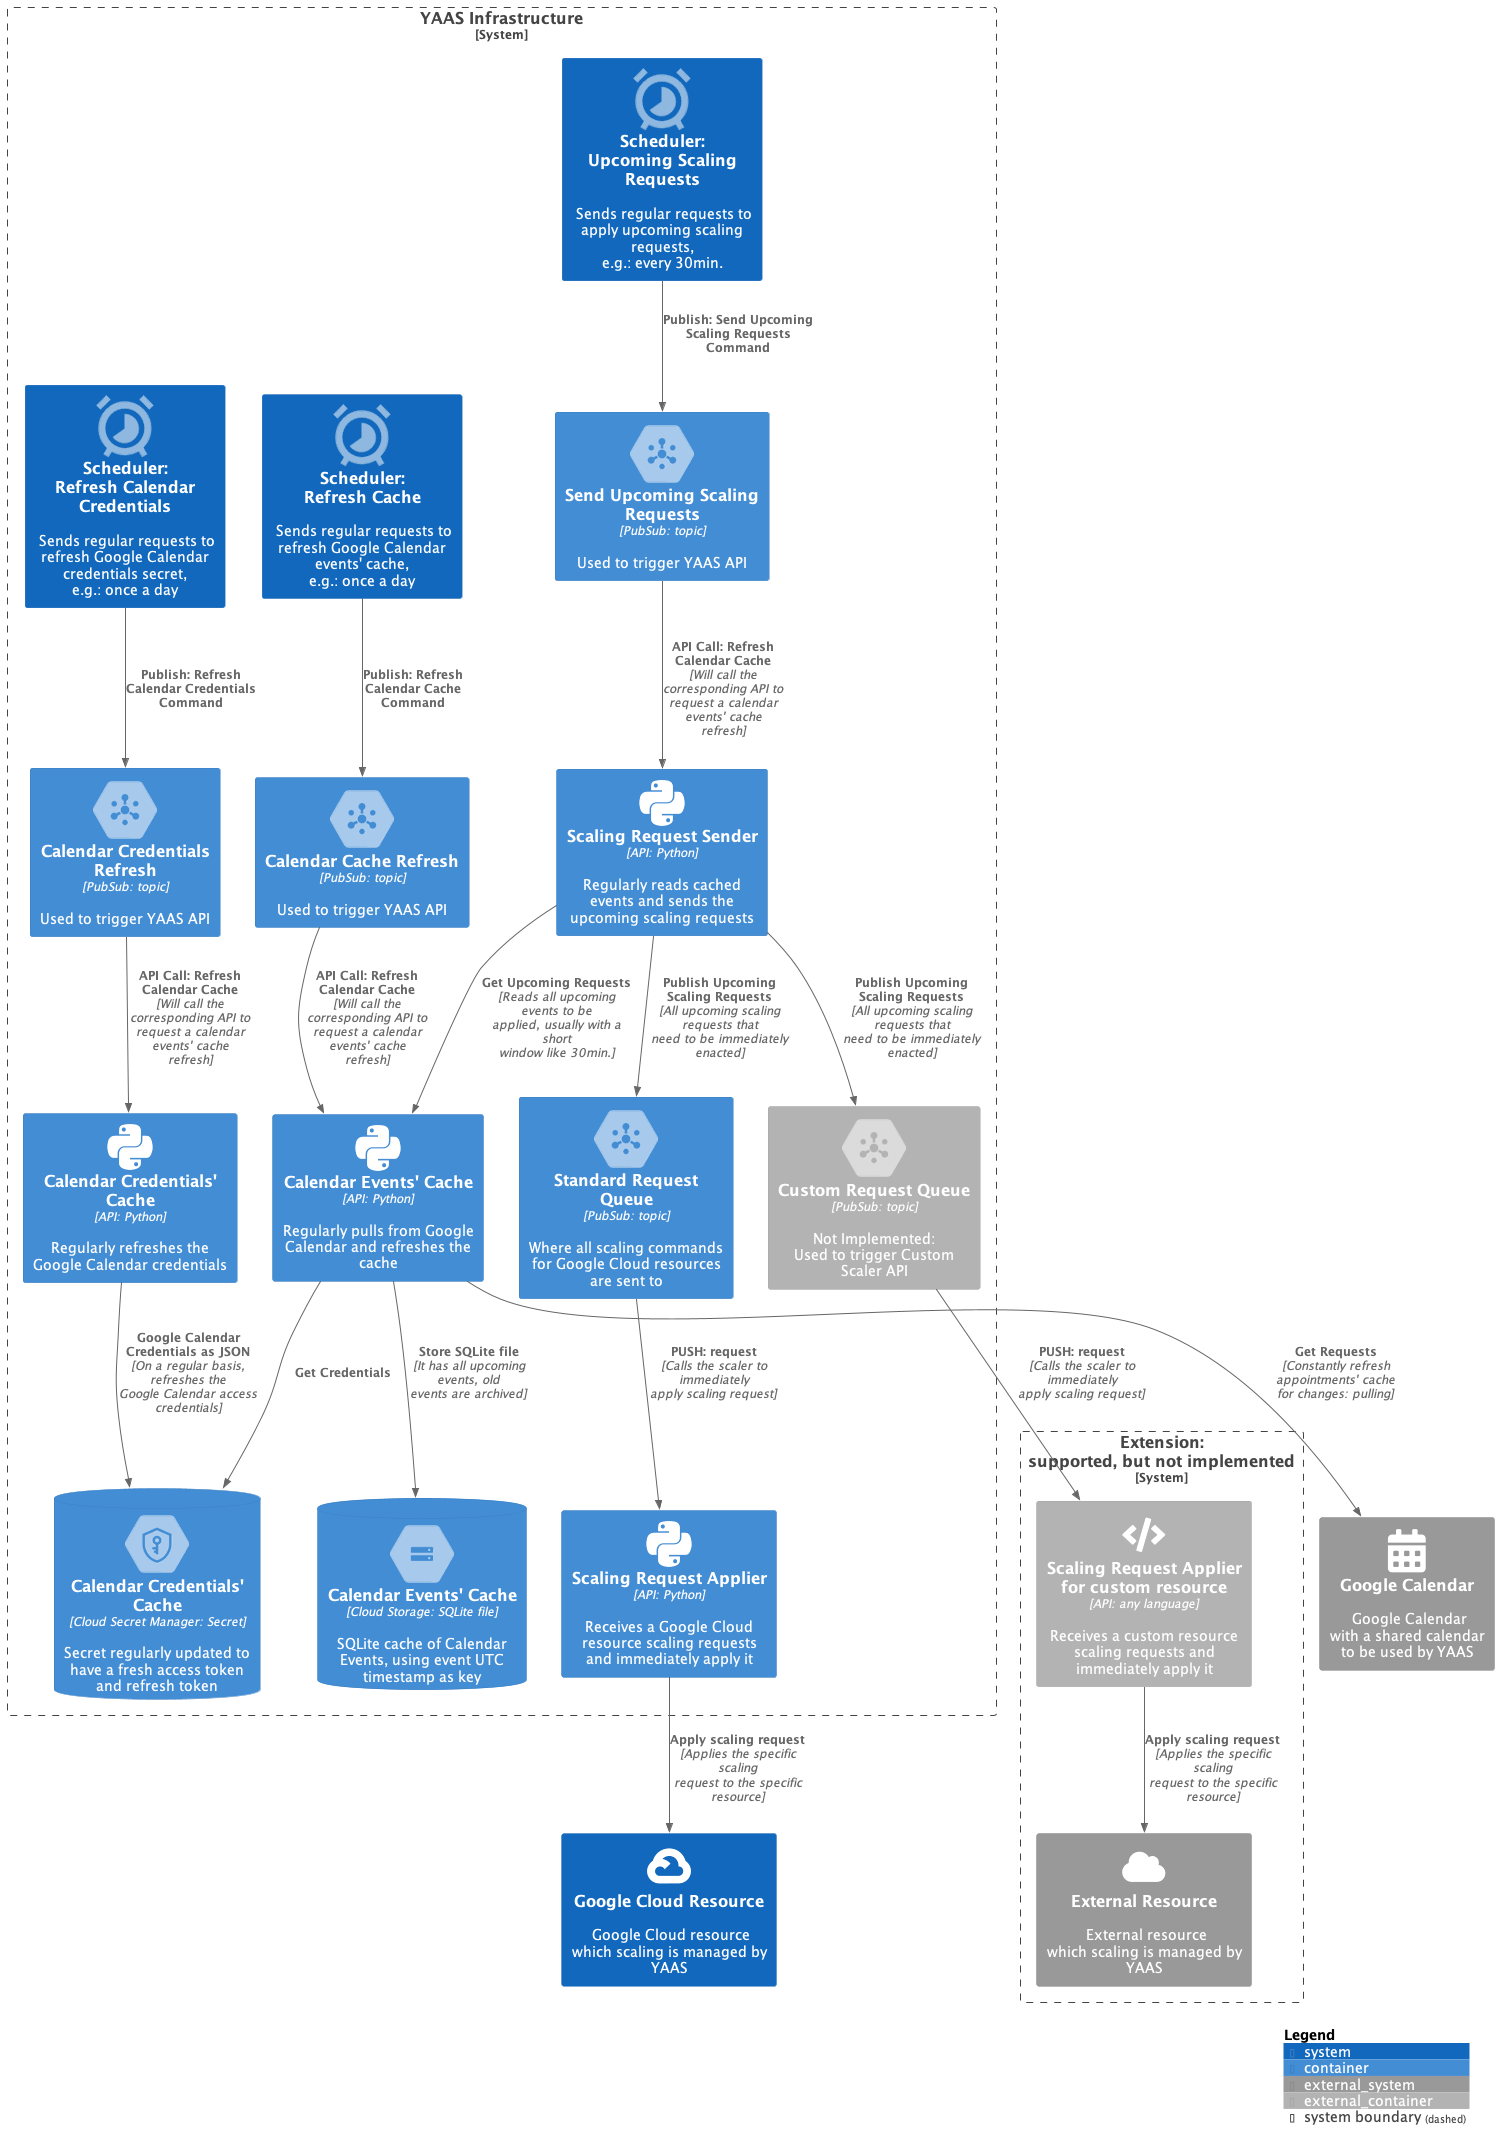

The diagram above was rendered by PlantUML. Its source (embedded in the PNG):
@startuml Components
!include <C4/C4_Container>
!define DEVICONS https://raw.githubusercontent.com/tupadr3/plantuml-icon-font-sprites/master/devicons2
!include DEVICONS/python.puml
!include DEVICONS/googlecloud.puml
!define FONTAWESOME https://raw.githubusercontent.com/tupadr3/plantuml-icon-font-sprites/master/font-awesome-5
!include FONTAWESOME/calendar_alt.puml
!include FONTAWESOME/cloud.puml
!include FONTAWESOME/code.puml
!include FONTAWESOME/users.puml
!define GCPPuml https://raw.githubusercontent.com/Crashedmind/PlantUML-icons-GCP/master/dist
!include GCPPuml/GCPCommon.puml
!include GCPPuml/Data_Analytics/Cloud_PubSub.puml
!include GCPPuml/Developer_Tools/Cloud_Scheduler.puml
!include GCPPuml/Storage/Cloud_Storage.puml
!include GCPPuml/Security/Key_Management_Service.puml

System_Ext(googleCal, "Google Calendar", "Google Calendar\nwith a shared calendar\nto be used by YAAS", $sprite="calendar_alt")
System(googleResource, "Google Cloud Resource", "Google Cloud resource\nwhich scaling is managed by\nYAAS", $sprite="googlecloud")
System_Boundary(yaasInfra, "YAAS Infrastructure") {
    'Scheduler
    System(schedCache, "Scheduler:\nRefresh Cache", "Sends regular requests to refresh Google Calendar events' cache,\ne.g.: once a day", $sprite="Cloud_Scheduler")
    System(schedCreds, "Scheduler:\nRefresh Calendar Credentials", "Sends regular requests to refresh Google Calendar credentials secret,\ne.g.: once a day", $sprite="Cloud_Scheduler")
    System(schedRequests, "Scheduler:\nUpcoming Scaling Requests", "Sends regular requests to apply upcoming scaling requests,\ne.g.: every 30min.", $sprite="Cloud_Scheduler")
    'Storage
    ContainerDb(storageCache, "Calendar Events' Cache", "Cloud Storage: SQLite file", "SQLite cache of Calendar Events, using event UTC timestamp as key", $sprite="Cloud_Storage")
    'Secrets
    ContainerDb(secretCache, "Calendar Credentials' Cache", "Cloud Secret Manager: Secret", "Secret regularly updated to have a fresh access token and refresh token", $sprite="Key_Management_Service")
    'Queues
    Container(cacheQueue, "Calendar Cache Refresh", "PubSub: topic", "Used to trigger YAAS API", $sprite="Cloud_PubSub")
    Container(credsQueue, "Calendar Credentials Refresh", "PubSub: topic", "Used to trigger YAAS API", $sprite="Cloud_PubSub")
    Container(requestQueue, "Send Upcoming Scaling Requests", "PubSub: topic", "Used to trigger YAAS API", $sprite="Cloud_PubSub")
    Container(enactQueue, "Standard Request Queue", "PubSub: topic", "Where all scaling commands for Google Cloud resources are sent to", $sprite="Cloud_PubSub")
    Container_Ext(nonGoogleEnactQueue, "Custom Request Queue", "PubSub: topic", "Not Implemented:\nUsed to trigger Custom Scaler API", $sprite="Cloud_PubSub")
    'Calendar cache
    Container(eventCache, "Calendar Events' Cache", "API: Python", "Regularly pulls from Google Calendar and refreshes the cache", $sprite="python")
    'Credentials cache
    Container(credentialsCache, "Calendar Credentials' Cache", "API: Python", "Regularly refreshes the Google Calendar credentials", $sprite="python")
    'Enacter
    Container(requestSender, "Scaling Request Sender", "API: Python", "Regularly reads cached events and sends the upcoming scaling requests", $sprite="python")
    Container(requestEnacter, "Scaling Request Applier", "API: Python", "Receives a Google Cloud resource scaling requests and immediately apply it", $sprite="python")
    'PubSub
}
'Non-Google Cloud resources
System_Boundary(extension, "Extension:\nsupported, but not implemented") {
    'PubSub
    'Enacter
    Container_Ext(nonGoogleRequestEnacter, "Scaling Request Applier for custom resource", "API: any language", "Receives a custom resource scaling requests and immediately apply it", $sprite="code")
    System_Ext(nonGoogleResource, "External Resource", "External resource\nwhich scaling is managed by\nYAAS", $sprite="cloud")
}
'Scheduler
Rel(schedCache, cacheQueue, "Publish: Refresh Calendar Cache Command")
Rel(schedCreds, credsQueue, "Publish: Refresh Calendar Credentials Command")
Rel(schedRequests, requestQueue, "Publish: Send Upcoming Scaling Requests Command")
'PubSub
Rel(cacheQueue, eventCache, "API Call: Refresh Calendar Cache", "Will call the corresponding API to request a calendar events' cache refresh")
Rel(credsQueue, credentialsCache, "API Call: Refresh Calendar Cache", "Will call the corresponding API to request a calendar events' cache refresh")
Rel(requestQueue, requestSender, "API Call: Refresh Calendar Cache", "Will call the corresponding API to request a calendar events' cache refresh")
'Calendar caching
Rel(eventCache, secretCache, "Get Credentials")
Rel(eventCache, googleCal, "Get Requests", "Constantly refresh\nappointments' cache\nfor changes: pulling")
Rel(eventCache, storageCache, "Store SQLite file", "It has all upcoming events, old events are archived")
'Credentials caching
Rel(credentialsCache, secretCache, "Google Calendar Credentials as JSON", "On a regular basis, refreshes the Google Calendar access credentials")
'Requests: Google Cloud
Rel(requestSender, enactQueue, "Publish Upcoming Scaling Requests", "All upcoming scaling requests that need to be immediately enacted")
Rel(requestSender, eventCache, "Get Upcoming Requests", "Reads all upcoming events to be applied, usually with a short window like 30min.")
Rel(enactQueue, requestEnacter, "PUSH: request", "Calls the scaler to immediately apply scaling request")
Rel(requestEnacter, googleResource, "Apply scaling request", "Applies the specific scaling request to the specific resource")
'Requests: Custom
Rel(requestSender, nonGoogleEnactQueue, "Publish Upcoming Scaling Requests", "All upcoming scaling requests that need to be immediately enacted")
Rel(nonGoogleEnactQueue, nonGoogleRequestEnacter, "PUSH: request", "Calls the scaler to immediately apply scaling request")
Rel(nonGoogleRequestEnacter, nonGoogleResource, "Apply scaling request", "Applies the specific scaling request to the specific resource")

SHOW_LEGEND()
@enduml